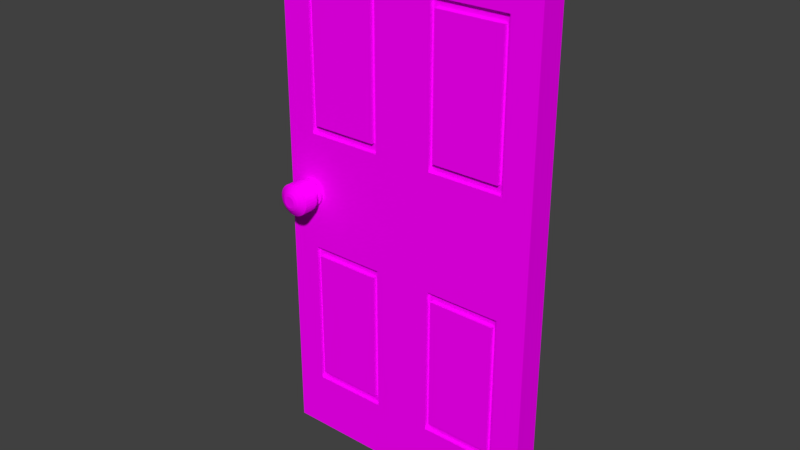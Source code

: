 # Source: door.blend  (saved by Blender 2.79.0; exported with 4.5.12 LTS)
import bpy
from mathutils import Matrix  # noqa: F401  (used for matrix-valued properties, if any)

bpy.ops.wm.read_factory_settings(use_empty=True)
scene = bpy.context.scene
scene.name = 'Scene'

# ---- collections
col_collection_1 = bpy.data.collections.new('Collection 1'); scene.collection.children.link(col_collection_1)

# ---- images (referenced by path relative to the original .blend; pixels are not part of the script)
import os
ASSET_DIR = os.environ.get("B2B_ASSET_DIR", "")  # directory of the original .blend (textures are referenced by path, not embedded)
HERE = os.path.dirname(os.path.abspath(__file__))  # packed textures are extracted next to this script under _unpacked/

def load_image(name, relpath, width, height, colorspace="sRGB"):
    """Load a texture the original file referenced (path relative to the .blend, or extracted next to this script)."""
    p = next((c for c in (os.path.join(HERE, relpath), os.path.join(ASSET_DIR, relpath)) if relpath and os.path.exists(c)), "")
    if p:
        img = bpy.data.images.load(p, check_existing=True)
        img.name = name
    else:  # same state as the original file: an image datablock whose file is absent (Cycles renders it pink)
        img = bpy.data.images.new(name, width, height)
        img.source = "FILE"
        img.filepath = "//" + (relpath or name)
    img.colorspace_settings.name = colorspace
    return img
img_door_jpg_001 = load_image('door.jpg.001', 'door.jpg', 1024, 1024, 'sRGB')

# ---- materials (node trees are filled in below, after node groups)
mat_material = bpy.data.materials.new('Material')
mat_material.alpha_threshold = 0.0
mat_material.roughness = 0.5

# ---- material node trees
mat_material.use_nodes = True; mat_material.node_tree.nodes.clear()
_N = mat_material.node_tree.nodes; _L = mat_material.node_tree.links
n0 = _N.new('ShaderNodeOutputMaterial'); n0.name = 'Material Output'; n0.location = (300, 300)
n1 = _N.new('ShaderNodeBsdfDiffuse'); n1.name = 'Diffuse BSDF'; n1.location = (10, 300)
n2 = _N.new('ShaderNodeTexImage'); n2.name = 'Image Texture'; n2.location = (-180, 300)
n2.width = 140
n2.image = img_door_jpg_001
_L.new(n1.outputs[0], n0.inputs[0])
_L.new(n2.outputs[0], n1.inputs[0])
n0.is_active_output = True

# ---- world
world_world = bpy.data.worlds.new('World'); scene.world = world_world
world_world.color = (0.05088, 0.05088, 0.05088)
world_world.use_sun_shadow = False
world_world.sun_shadow_jitter_overblur = 0.0
world_world.cycles.sampling_method = 'MANUAL'

# ---- meshes
me_cube_001 = bpy.data.meshes.new('Cube.001')
me_cube_001.from_pydata([(-1.004, 0.05519, 0.9999), (-1.004, -0.04481, 0.9999), (-0.6135, -0.04481, 0.7817), (-0.8953, -0.04481, 0.7817), (-0.8953, -0.04481, 0.2182), (-0.6135, -0.04481, 0.2182), (-0.6135, -0.03191, 0.7817), (-0.8953, -0.03191, 0.7817), (-0.8953, -0.03191, 0.2182), (-0.6135, -0.03191, 0.2182), (-0.6299, -0.03191, 0.7489), (-0.8789, -0.03191, 0.7489), (-0.8789, -0.03191, 0.2509), (-0.6299, -0.03191, 0.2509), (-0.6299, -0.04604, 0.7489), (-0.8789, -0.04604, 0.7489), (-0.8789, -0.04604, 0.2509), (-0.6299, -0.04604, 0.2509), (-0.004395, 0.05519, 0.9999), (-0.004395, -0.04481, 0.9999), (-0.5044, 0.05519, 0.9999), (-0.5044, -0.04481, 0.9999), (-0.3953, -0.04481, 0.7817), (-0.1135, -0.04481, 0.7817), (-0.1135, -0.04481, 0.2182), (-0.3953, -0.04481, 0.2182), (-0.3953, -0.03191, 0.7817), (-0.1135, -0.03191, 0.7817), (-0.1135, -0.03191, 0.2182), (-0.3953, -0.03191, 0.2182), (-0.3789, -0.03191, 0.7489), (-0.1299, -0.03191, 0.7489), (-0.1299, -0.03191, 0.2509), (-0.3789, -0.03191, 0.2509), (-0.3789, -0.04604, 0.7489), (-0.1299, -0.04604, 0.7489), (-0.1299, -0.04604, 0.2509), (-0.3789, -0.04604, 0.2509), (-1.004, 0.05519, -1.0), (-1.004, -0.04481, -1.0), (-1.004, 0.05519, -7.385e-05), (-1.004, -0.04481, -7.385e-05), (-0.6135, -0.04481, -0.7818), (-0.8953, -0.04481, -0.7818), (-0.8953, -0.04481, -0.2183), (-0.6135, -0.04481, -0.2183), (-0.6135, -0.03191, -0.7818), (-0.8953, -0.03191, -0.7818), (-0.8953, -0.03191, -0.2183), (-0.6135, -0.03191, -0.2183), (-0.6299, -0.03191, -0.7491), (-0.8789, -0.03191, -0.7491), (-0.8789, -0.03191, -0.2511), (-0.6299, -0.03191, -0.2511), (-0.6299, -0.04604, -0.7491), (-0.8789, -0.04604, -0.7491), (-0.8789, -0.04604, -0.2511), (-0.6299, -0.04604, -0.2511), (-0.004395, 0.05519, -1.0), (-0.004395, -0.04481, -1.0), (-0.004395, 0.05519, -7.385e-05), (-0.004395, -0.04481, -7.385e-05), (-0.5044, 0.05519, -1.0), (-0.5044, -0.04481, -1.0), (-0.5044, -0.04481, -7.385e-05), (-0.5044, 0.05519, -7.385e-05), (-0.3953, -0.04481, -0.7818), (-0.1135, -0.04481, -0.7818), (-0.1135, -0.04481, -0.2183), (-0.3953, -0.04481, -0.2183), (-0.3953, -0.03191, -0.7818), (-0.1135, -0.03191, -0.7818), (-0.1135, -0.03191, -0.2183), (-0.3953, -0.03191, -0.2183), (-0.3789, -0.03191, -0.7491), (-0.1299, -0.03191, -0.7491), (-0.1299, -0.03191, -0.2511), (-0.3789, -0.03191, -0.2511), (-0.3789, -0.04604, -0.7491), (-0.1299, -0.04604, -0.7491), (-0.1299, -0.04604, -0.2511), (-0.3789, -0.04604, -0.2511), (-0.8582, -0.04464, -0.003758), (-0.8582, -0.05418, -0.003758), (-0.8591, -0.04464, -0.01351), (-0.8591, -0.05418, -0.01351), (-0.862, -0.04464, -0.02289), (-0.862, -0.05418, -0.02289), (-0.8666, -0.04464, -0.03154), (-0.8666, -0.05418, -0.03154), (-0.8728, -0.04464, -0.03911), (-0.8728, -0.05418, -0.03911), (-0.8804, -0.04464, -0.04533), (-0.8804, -0.05418, -0.04533), (-0.889, -0.04464, -0.04995), (-0.889, -0.05418, -0.04995), (-0.8984, -0.04464, -0.0528), (-0.8984, -0.05418, -0.0528), (-0.9082, -0.04464, -0.05376), (-0.9082, -0.05418, -0.05376), (-0.9179, -0.04464, -0.0528), (-0.9179, -0.05418, -0.0528), (-0.9273, -0.04464, -0.04995), (-0.9273, -0.05418, -0.04995), (-0.936, -0.04464, -0.04533), (-0.936, -0.05418, -0.04533), (-0.9435, -0.04464, -0.03911), (-0.9435, -0.05418, -0.03911), (-0.9498, -0.04464, -0.03154), (-0.9498, -0.05418, -0.03154), (-0.9544, -0.04464, -0.02289), (-0.9544, -0.05418, -0.02289), (-0.9572, -0.04464, -0.01351), (-0.9572, -0.05418, -0.01351), (-0.9582, -0.04464, -0.003758), (-0.9582, -0.05418, -0.003758), (-0.9572, -0.04464, 0.005997), (-0.9572, -0.05418, 0.005997), (-0.9544, -0.04464, 0.01538), (-0.9544, -0.05418, 0.01538), (-0.9498, -0.04464, 0.02402), (-0.9498, -0.05418, 0.02402), (-0.9435, -0.04464, 0.0316), (-0.9435, -0.05418, 0.0316), (-0.936, -0.04464, 0.03782), (-0.936, -0.05418, 0.03782), (-0.9273, -0.04464, 0.04244), (-0.9273, -0.05418, 0.04244), (-0.9179, -0.04464, 0.04528), (-0.9179, -0.05418, 0.04528), (-0.9082, -0.04464, 0.04624), (-0.9082, -0.05418, 0.04624), (-0.8984, -0.04464, 0.04528), (-0.8984, -0.05418, 0.04528), (-0.889, -0.04464, 0.04244), (-0.889, -0.05418, 0.04244), (-0.8804, -0.04464, 0.03782), (-0.8804, -0.05418, 0.03782), (-0.8728, -0.04464, 0.0316), (-0.8728, -0.05418, 0.0316), (-0.8666, -0.04464, 0.02402), (-0.8666, -0.05418, 0.02402), (-0.862, -0.04464, 0.01538), (-0.862, -0.05418, 0.01538), (-0.8591, -0.04464, 0.005997), (-0.8591, -0.05418, 0.005997), (-0.88, -0.05418, -0.009361), (-0.8795, -0.05418, -0.003758), (-0.8816, -0.05418, -0.01475), (-0.8843, -0.05418, -0.01971), (-0.8879, -0.05418, -0.02406), (-0.8922, -0.05418, -0.02764), (-0.8972, -0.05418, -0.03029), (-0.9026, -0.05418, -0.03192), (-0.9082, -0.05418, -0.03248), (-0.9138, -0.05418, -0.03192), (-0.9192, -0.05418, -0.03029), (-0.9241, -0.05418, -0.02764), (-0.9285, -0.05418, -0.02406), (-0.9321, -0.05418, -0.01971), (-0.9347, -0.05418, -0.01475), (-0.9363, -0.05418, -0.009361), (-0.9369, -0.05418, -0.003758), (-0.9363, -0.05418, 0.001845), (-0.9347, -0.05418, 0.007232), (-0.9321, -0.05418, 0.0122), (-0.9285, -0.05418, 0.01655), (-0.9241, -0.05418, 0.02012), (-0.9192, -0.05418, 0.02277), (-0.9138, -0.05418, 0.02441), (-0.9082, -0.05418, 0.02496), (-0.9026, -0.05418, 0.02441), (-0.8972, -0.05418, 0.02277), (-0.8922, -0.05418, 0.02012), (-0.8879, -0.05418, 0.01655), (-0.8843, -0.05418, 0.0122), (-0.8816, -0.05418, 0.007232), (-0.88, -0.05418, 0.001844), (-0.88, -0.07039, -0.009361), (-0.8795, -0.07039, -0.003758), (-0.8816, -0.07039, -0.01475), (-0.8843, -0.07039, -0.01971), (-0.8879, -0.07039, -0.02406), (-0.8922, -0.07039, -0.02764), (-0.8972, -0.07039, -0.03029), (-0.9026, -0.07039, -0.03192), (-0.9082, -0.07039, -0.03248), (-0.9138, -0.07039, -0.03192), (-0.9192, -0.07039, -0.03029), (-0.9241, -0.07039, -0.02764), (-0.9285, -0.07039, -0.02406), (-0.9321, -0.07039, -0.01971), (-0.9347, -0.07039, -0.01475), (-0.9363, -0.07039, -0.009361), (-0.9369, -0.07039, -0.003758), (-0.9363, -0.07039, 0.001845), (-0.9347, -0.07039, 0.007232), (-0.9321, -0.07039, 0.0122), (-0.9285, -0.07039, 0.01655), (-0.9241, -0.07039, 0.02012), (-0.9192, -0.07039, 0.02277), (-0.9138, -0.07039, 0.02441), (-0.9082, -0.07039, 0.02496), (-0.9026, -0.07039, 0.02441), (-0.8972, -0.07039, 0.02277), (-0.8922, -0.07039, 0.02012), (-0.8879, -0.07039, 0.01655), (-0.8843, -0.07039, 0.0122), (-0.8816, -0.07039, 0.007232), (-0.88, -0.07039, 0.001844), (-0.8584, -0.07403, -0.01365), (-0.8575, -0.07403, -0.003758), (-0.8613, -0.07403, -0.02316), (-0.866, -0.07403, -0.03193), (-0.8723, -0.07403, -0.03962), (-0.88, -0.07403, -0.04592), (-0.8888, -0.07403, -0.05061), (-0.8983, -0.07403, -0.0535), (-0.9082, -0.07403, -0.05447), (-0.9181, -0.07403, -0.0535), (-0.9276, -0.07403, -0.05061), (-0.9364, -0.07403, -0.04592), (-0.944, -0.07403, -0.03962), (-0.9503, -0.07403, -0.03193), (-0.955, -0.07403, -0.02316), (-0.9579, -0.07403, -0.01365), (-0.9589, -0.07403, -0.003758), (-0.9579, -0.07403, 0.006136), (-0.955, -0.07403, 0.01565), (-0.9503, -0.07403, 0.02442), (-0.944, -0.07403, 0.0321), (-0.9364, -0.07403, 0.03841), (-0.9276, -0.07403, 0.04309), (-0.9181, -0.07403, 0.04598), (-0.9082, -0.07403, 0.04695), (-0.8983, -0.07403, 0.04598), (-0.8888, -0.07403, 0.04309), (-0.88, -0.07403, 0.03841), (-0.8723, -0.07403, 0.0321), (-0.866, -0.07403, 0.02442), (-0.8613, -0.07403, 0.01565), (-0.8584, -0.07403, 0.006136), (-0.8584, -0.07844, -0.01365), (-0.8575, -0.07844, -0.003758), (-0.8613, -0.07844, -0.02316), (-0.866, -0.07844, -0.03193), (-0.8723, -0.07844, -0.03962), (-0.88, -0.07844, -0.04592), (-0.8888, -0.07844, -0.05061), (-0.8983, -0.07844, -0.0535), (-0.9082, -0.07844, -0.05447), (-0.9181, -0.07844, -0.0535), (-0.9276, -0.07844, -0.05061), (-0.9364, -0.07844, -0.04592), (-0.944, -0.07844, -0.03962), (-0.9503, -0.07844, -0.03193), (-0.955, -0.07844, -0.02316), (-0.9579, -0.07844, -0.01365), (-0.9589, -0.07844, -0.003758), (-0.9579, -0.07844, 0.006136), (-0.955, -0.07844, 0.01565), (-0.9503, -0.07844, 0.02442), (-0.944, -0.07844, 0.0321), (-0.9364, -0.07844, 0.03841), (-0.9276, -0.07844, 0.04309), (-0.9181, -0.07844, 0.04598), (-0.9082, -0.07844, 0.04695), (-0.8983, -0.07844, 0.04598), (-0.8888, -0.07844, 0.04309), (-0.88, -0.07844, 0.03841), (-0.8723, -0.07844, 0.0321), (-0.866, -0.07844, 0.02442), (-0.8613, -0.07844, 0.01565), (-0.8584, -0.07844, 0.006136), (-0.8518, -0.08264, -0.01497), (-0.8507, -0.08264, -0.003758), (-0.8551, -0.08264, -0.02576), (-0.8604, -0.08264, -0.0357), (-0.8675, -0.08264, -0.04441), (-0.8762, -0.08264, -0.05156), (-0.8862, -0.08264, -0.05687), (-0.897, -0.08264, -0.06015), (-0.9082, -0.08264, -0.06125), (-0.9194, -0.08264, -0.06015), (-0.9302, -0.08264, -0.05687), (-0.9401, -0.08264, -0.05156), (-0.9488, -0.08264, -0.04441), (-0.956, -0.08264, -0.0357), (-0.9613, -0.08264, -0.02576), (-0.9646, -0.08264, -0.01497), (-0.9657, -0.08264, -0.003758), (-0.9646, -0.08264, 0.007459), (-0.9613, -0.08264, 0.01824), (-0.956, -0.08264, 0.02818), (-0.9488, -0.08264, 0.0369), (-0.9401, -0.08264, 0.04405), (-0.9302, -0.08264, 0.04936), (-0.9194, -0.08264, 0.05263), (-0.9082, -0.08264, 0.05374), (-0.897, -0.08264, 0.05263), (-0.8862, -0.08264, 0.04936), (-0.8762, -0.08264, 0.04405), (-0.8675, -0.08264, 0.0369), (-0.8604, -0.08264, 0.02818), (-0.8551, -0.08264, 0.01824), (-0.8518, -0.08264, 0.007458), (-0.8504, -0.08859, -0.01525), (-0.8493, -0.08859, -0.003758), (-0.8538, -0.08859, -0.0263), (-0.8592, -0.08859, -0.03648), (-0.8665, -0.08859, -0.0454), (-0.8755, -0.08859, -0.05273), (-0.8856, -0.08859, -0.05817), (-0.8967, -0.08859, -0.06152), (-0.9082, -0.08859, -0.06265), (-0.9197, -0.08859, -0.06152), (-0.9307, -0.08859, -0.05817), (-0.9409, -0.08859, -0.05273), (-0.9498, -0.08859, -0.0454), (-0.9571, -0.08859, -0.03648), (-0.9626, -0.08859, -0.0263), (-0.9659, -0.08859, -0.01525), (-0.9671, -0.08859, -0.003758), (-0.9659, -0.08859, 0.007731), (-0.9626, -0.08859, 0.01878), (-0.9571, -0.08859, 0.02896), (-0.9498, -0.08859, 0.03789), (-0.9409, -0.08859, 0.04521), (-0.9307, -0.08859, 0.05065), (-0.9197, -0.08859, 0.054), (-0.9082, -0.08859, 0.05513), (-0.8967, -0.08859, 0.054), (-0.8856, -0.08859, 0.05065), (-0.8755, -0.08859, 0.04521), (-0.8665, -0.08859, 0.03789), (-0.8592, -0.08859, 0.02896), (-0.8538, -0.08859, 0.01878), (-0.8504, -0.08859, 0.007731), (-0.8504, -0.1379, -0.01525), (-0.8493, -0.1379, -0.003758), (-0.8538, -0.1379, -0.0263), (-0.8592, -0.1379, -0.03648), (-0.8665, -0.1379, -0.0454), (-0.8755, -0.1379, -0.05273), (-0.8856, -0.1379, -0.05817), (-0.8967, -0.1379, -0.06152), (-0.9082, -0.1379, -0.06265), (-0.9197, -0.1379, -0.06152), (-0.9307, -0.1379, -0.05817), (-0.9409, -0.1379, -0.05273), (-0.9498, -0.1379, -0.0454), (-0.9571, -0.1379, -0.03648), (-0.9626, -0.1379, -0.0263), (-0.9659, -0.1379, -0.01525), (-0.9671, -0.1379, -0.003758), (-0.9659, -0.1379, 0.007731), (-0.9626, -0.1379, 0.01878), (-0.9571, -0.1379, 0.02896), (-0.9498, -0.1379, 0.03789), (-0.9409, -0.1379, 0.04521), (-0.9307, -0.1379, 0.05065), (-0.9197, -0.1379, 0.054), (-0.9082, -0.1379, 0.05513), (-0.8967, -0.1379, 0.054), (-0.8856, -0.1379, 0.05065), (-0.8755, -0.1379, 0.04521), (-0.8665, -0.1379, 0.03789), (-0.8592, -0.1379, 0.02896), (-0.8538, -0.1379, 0.01878), (-0.8504, -0.1379, 0.007731), (-0.8639, -0.1484, -0.01256), (-0.8631, -0.1484, -0.003758), (-0.8665, -0.1484, -0.02102), (-0.8707, -0.1484, -0.02883), (-0.8763, -0.1484, -0.03566), (-0.8831, -0.1484, -0.04127), (-0.8909, -0.1484, -0.04544), (-0.8994, -0.1484, -0.04801), (-0.9082, -0.1484, -0.04888), (-0.917, -0.1484, -0.04801), (-0.9254, -0.1484, -0.04544), (-0.9332, -0.1484, -0.04127), (-0.9401, -0.1484, -0.03566), (-0.9457, -0.1484, -0.02883), (-0.9499, -0.1484, -0.02102), (-0.9524, -0.1484, -0.01256), (-0.9533, -0.1484, -0.003758), (-0.9524, -0.1484, 0.005045), (-0.9499, -0.1484, 0.01351), (-0.9457, -0.1484, 0.02131), (-0.9401, -0.1484, 0.02815), (-0.9332, -0.1484, 0.03376), (-0.9254, -0.1484, 0.03793), (-0.917, -0.1484, 0.0405), (-0.9082, -0.1484, 0.04136), (-0.8994, -0.1484, 0.0405), (-0.8909, -0.1484, 0.03793), (-0.8831, -0.1484, 0.03376), (-0.8763, -0.1484, 0.02815), (-0.8707, -0.1484, 0.02131), (-0.8665, -0.1484, 0.01351), (-0.8639, -0.1484, 0.005045), (-0.8772, -0.1573, -0.009912), (-0.8766, -0.1573, -0.003758), (-0.879, -0.1573, -0.01583), (-0.882, -0.1573, -0.02128), (-0.8859, -0.1573, -0.02606), (-0.8907, -0.1573, -0.02999), (-0.8961, -0.1573, -0.0329), (-0.902, -0.1573, -0.0347), (-0.9082, -0.1573, -0.0353), (-0.9143, -0.1573, -0.0347), (-0.9203, -0.1573, -0.0329), (-0.9257, -0.1573, -0.02999), (-0.9305, -0.1573, -0.02606), (-0.9344, -0.1573, -0.02128), (-0.9373, -0.1573, -0.01583), (-0.9391, -0.1573, -0.009912), (-0.9397, -0.1573, -0.003758), (-0.9391, -0.1573, 0.002396), (-0.9373, -0.1573, 0.008314), (-0.9344, -0.1573, 0.01377), (-0.9305, -0.1573, 0.01855), (-0.9257, -0.1573, 0.02247), (-0.9203, -0.1573, 0.02539), (-0.9143, -0.1573, 0.02718), (-0.9082, -0.1573, 0.02779), (-0.902, -0.1573, 0.02718), (-0.8961, -0.1573, 0.02539), (-0.8907, -0.1573, 0.02247), (-0.8859, -0.1573, 0.01855), (-0.882, -0.1573, 0.01377), (-0.879, -0.1573, 0.008314), (-0.8772, -0.1573, 0.002396), (-0.8873, -0.1609, -0.007912), (-0.8869, -0.1609, -0.003758), (-0.8885, -0.1609, -0.01191), (-0.8905, -0.1609, -0.01559), (-0.8931, -0.1609, -0.01881), (-0.8964, -0.1609, -0.02146), (-0.9, -0.1609, -0.02343), (-0.904, -0.1609, -0.02464), (-0.9082, -0.1609, -0.02505), (-0.9123, -0.1609, -0.02464), (-0.9163, -0.1609, -0.02343), (-0.92, -0.1609, -0.02146), (-0.9232, -0.1609, -0.01881), (-0.9259, -0.1609, -0.01559), (-0.9279, -0.1609, -0.01191), (-0.9291, -0.1609, -0.007912), (-0.9295, -0.1609, -0.003758), (-0.9291, -0.1609, 0.0003958), (-0.9279, -0.1609, 0.00439), (-0.9259, -0.1609, 0.008071), (-0.9232, -0.1609, 0.0113), (-0.92, -0.1609, 0.01395), (-0.9163, -0.1609, 0.01591), (-0.9123, -0.1609, 0.01712), (-0.9082, -0.1609, 0.01753), (-0.904, -0.1609, 0.01712), (-0.9, -0.1609, 0.01591), (-0.8964, -0.1609, 0.01395), (-0.8931, -0.1609, 0.0113), (-0.8905, -0.1609, 0.008071), (-0.8885, -0.1609, 0.00439), (-0.8873, -0.1609, 0.0003958)], [], [(21, 1, 3, 2), (41, 1, 0, 40), (21, 20, 0, 1), (40, 0, 20, 65), (5, 2, 6, 9), (64, 21, 2, 5), (41, 64, 5, 4), (1, 41, 4, 3), (8, 9, 13, 12), (3, 4, 8, 7), (4, 5, 9, 8), (2, 3, 7, 6), (13, 10, 14, 17), (6, 7, 11, 10), (9, 6, 10, 13), (7, 8, 12, 11), (15, 16, 17, 14), (11, 12, 16, 15), (12, 13, 17, 16), (10, 11, 15, 14), (21, 22, 23, 19), (61, 60, 18, 19), (21, 19, 18, 20), (60, 65, 20, 18), (25, 29, 26, 22), (64, 25, 22, 21), (61, 24, 25, 64), (19, 23, 24, 61), (28, 32, 33, 29), (23, 27, 28, 24), (24, 28, 29, 25), (22, 26, 27, 23), (33, 37, 34, 30), (26, 30, 31, 27), (29, 33, 30, 26), (27, 31, 32, 28), (35, 34, 37, 36), (31, 35, 36, 32), (32, 36, 37, 33), (30, 34, 35, 31), (63, 42, 43, 39), (41, 40, 38, 39), (63, 39, 38, 62), (40, 65, 62, 38), (45, 49, 46, 42), (64, 45, 42, 63), (41, 44, 45, 64), (39, 43, 44, 41), (48, 52, 53, 49), (43, 47, 48, 44), (44, 48, 49, 45), (42, 46, 47, 43), (53, 57, 54, 50), (46, 50, 51, 47), (49, 53, 50, 46), (47, 51, 52, 48), (55, 54, 57, 56), (51, 55, 56, 52), (52, 56, 57, 53), (50, 54, 55, 51), (63, 59, 67, 66), (61, 59, 58, 60), (63, 62, 58, 59), (60, 58, 62, 65), (69, 66, 70, 73), (64, 63, 66, 69), (61, 64, 69, 68), (59, 61, 68, 67), (72, 73, 77, 76), (67, 68, 72, 71), (68, 69, 73, 72), (66, 67, 71, 70), (77, 74, 78, 81), (70, 71, 75, 74), (73, 70, 74, 77), (71, 72, 76, 75), (79, 80, 81, 78), (75, 76, 80, 79), (76, 77, 81, 80), (74, 75, 79, 78), (82, 83, 85, 84), (84, 85, 87, 86), (86, 87, 89, 88), (88, 89, 91, 90), (90, 91, 93, 92), (92, 93, 95, 94), (94, 95, 97, 96), (96, 97, 99, 98), (98, 99, 101, 100), (100, 101, 103, 102), (102, 103, 105, 104), (104, 105, 107, 106), (106, 107, 109, 108), (108, 109, 111, 110), (110, 111, 113, 112), (112, 113, 115, 114), (114, 115, 117, 116), (116, 117, 119, 118), (118, 119, 121, 120), (120, 121, 123, 122), (122, 123, 125, 124), (124, 125, 127, 126), (126, 127, 129, 128), (128, 129, 131, 130), (130, 131, 133, 132), (132, 133, 135, 134), (134, 135, 137, 136), (136, 137, 139, 138), (138, 139, 141, 140), (140, 141, 143, 142), (103, 101, 155, 156), (142, 143, 145, 144), (144, 145, 83, 82), (82, 84, 86, 88, 90, 92, 94, 96, 98, 100, 102, 104, 106, 108, 110, 112, 114, 116, 118, 120, 122, 124, 126, 128, 130, 132, 134, 136, 138, 140, 142, 144), (173, 172, 204, 205), (121, 119, 164, 165), (139, 137, 173, 174), (95, 93, 151, 152), (113, 111, 160, 161), (131, 129, 169, 170), (87, 85, 146, 148), (105, 103, 156, 157), (123, 121, 165, 166), (141, 139, 174, 175), (97, 95, 152, 153), (115, 113, 161, 162), (133, 131, 170, 171), (89, 87, 148, 149), (107, 105, 157, 158), (125, 123, 166, 167), (143, 141, 175, 176), (99, 97, 153, 154), (117, 115, 162, 163), (135, 133, 171, 172), (91, 89, 149, 150), (109, 107, 158, 159), (127, 125, 167, 168), (145, 143, 176, 177), (101, 99, 154, 155), (119, 117, 163, 164), (137, 135, 172, 173), (93, 91, 150, 151), (111, 109, 159, 160), (129, 127, 168, 169), (85, 83, 147, 146), (83, 145, 177, 147), (208, 207, 239, 240), (160, 159, 191, 192), (146, 147, 179, 178), (174, 173, 205, 206), (161, 160, 192, 193), (148, 146, 178, 180), (175, 174, 206, 207), (162, 161, 193, 194), (149, 148, 180, 181), (176, 175, 207, 208), (163, 162, 194, 195), (150, 149, 181, 182), (177, 176, 208, 209), (164, 163, 195, 196), (151, 150, 182, 183), (147, 177, 209, 179), (165, 164, 196, 197), (152, 151, 183, 184), (166, 165, 197, 198), (153, 152, 184, 185), (167, 166, 198, 199), (154, 153, 185, 186), (168, 167, 199, 200), (155, 154, 186, 187), (169, 168, 200, 201), (156, 155, 187, 188), (170, 169, 201, 202), (157, 156, 188, 189), (171, 170, 202, 203), (158, 157, 189, 190), (172, 171, 203, 204), (159, 158, 190, 191), (233, 232, 264, 265), (195, 194, 226, 227), (182, 181, 213, 214), (209, 208, 240, 241), (196, 195, 227, 228), (183, 182, 214, 215), (179, 209, 241, 211), (197, 196, 228, 229), (184, 183, 215, 216), (198, 197, 229, 230), (185, 184, 216, 217), (199, 198, 230, 231), (186, 185, 217, 218), (200, 199, 231, 232), (187, 186, 218, 219), (201, 200, 232, 233), (188, 187, 219, 220), (202, 201, 233, 234), (189, 188, 220, 221), (203, 202, 234, 235), (190, 189, 221, 222), (204, 203, 235, 236), (191, 190, 222, 223), (205, 204, 236, 237), (192, 191, 223, 224), (178, 179, 211, 210), (206, 205, 237, 238), (193, 192, 224, 225), (180, 178, 210, 212), (207, 206, 238, 239), (194, 193, 225, 226), (181, 180, 212, 213), (268, 267, 299, 300), (220, 219, 251, 252), (234, 233, 265, 266), (221, 220, 252, 253), (235, 234, 266, 267), (222, 221, 253, 254), (236, 235, 267, 268), (223, 222, 254, 255), (237, 236, 268, 269), (224, 223, 255, 256), (210, 211, 243, 242), (238, 237, 269, 270), (225, 224, 256, 257), (212, 210, 242, 244), (239, 238, 270, 271), (226, 225, 257, 258), (213, 212, 244, 245), (240, 239, 271, 272), (227, 226, 258, 259), (214, 213, 245, 246), (241, 240, 272, 273), (228, 227, 259, 260), (215, 214, 246, 247), (211, 241, 273, 243), (229, 228, 260, 261), (216, 215, 247, 248), (230, 229, 261, 262), (217, 216, 248, 249), (231, 230, 262, 263), (218, 217, 249, 250), (232, 231, 263, 264), (219, 218, 250, 251), (303, 302, 334, 335), (255, 254, 286, 287), (269, 268, 300, 301), (256, 255, 287, 288), (242, 243, 275, 274), (270, 269, 301, 302), (257, 256, 288, 289), (244, 242, 274, 276), (271, 270, 302, 303), (258, 257, 289, 290), (245, 244, 276, 277), (272, 271, 303, 304), (259, 258, 290, 291), (246, 245, 277, 278), (273, 272, 304, 305), (260, 259, 291, 292), (247, 246, 278, 279), (243, 273, 305, 275), (261, 260, 292, 293), (248, 247, 279, 280), (262, 261, 293, 294), (249, 248, 280, 281), (263, 262, 294, 295), (250, 249, 281, 282), (264, 263, 295, 296), (251, 250, 282, 283), (265, 264, 296, 297), (252, 251, 283, 284), (266, 265, 297, 298), (253, 252, 284, 285), (267, 266, 298, 299), (254, 253, 285, 286), (307, 337, 369, 339), (290, 289, 321, 322), (277, 276, 308, 309), (304, 303, 335, 336), (291, 290, 322, 323), (278, 277, 309, 310), (305, 304, 336, 337), (292, 291, 323, 324), (279, 278, 310, 311), (275, 305, 337, 307), (293, 292, 324, 325), (280, 279, 311, 312), (294, 293, 325, 326), (281, 280, 312, 313), (295, 294, 326, 327), (282, 281, 313, 314), (296, 295, 327, 328), (283, 282, 314, 315), (297, 296, 328, 329), (284, 283, 315, 316), (298, 297, 329, 330), (285, 284, 316, 317), (299, 298, 330, 331), (286, 285, 317, 318), (300, 299, 331, 332), (287, 286, 318, 319), (301, 300, 332, 333), (288, 287, 319, 320), (274, 275, 307, 306), (302, 301, 333, 334), (289, 288, 320, 321), (276, 274, 306, 308), (360, 359, 391, 392), (325, 324, 356, 357), (312, 311, 343, 344), (326, 325, 357, 358), (313, 312, 344, 345), (327, 326, 358, 359), (314, 313, 345, 346), (328, 327, 359, 360), (315, 314, 346, 347), (329, 328, 360, 361), (316, 315, 347, 348), (330, 329, 361, 362), (317, 316, 348, 349), (331, 330, 362, 363), (318, 317, 349, 350), (332, 331, 363, 364), (319, 318, 350, 351), (333, 332, 364, 365), (320, 319, 351, 352), (306, 307, 339, 338), (334, 333, 365, 366), (321, 320, 352, 353), (308, 306, 338, 340), (335, 334, 366, 367), (322, 321, 353, 354), (309, 308, 340, 341), (336, 335, 367, 368), (323, 322, 354, 355), (310, 309, 341, 342), (337, 336, 368, 369), (324, 323, 355, 356), (311, 310, 342, 343), (395, 394, 426, 427), (347, 346, 378, 379), (361, 360, 392, 393), (348, 347, 379, 380), (362, 361, 393, 394), (349, 348, 380, 381), (363, 362, 394, 395), (350, 349, 381, 382), (364, 363, 395, 396), (351, 350, 382, 383), (365, 364, 396, 397), (352, 351, 383, 384), (338, 339, 371, 370), (366, 365, 397, 398), (353, 352, 384, 385), (340, 338, 370, 372), (367, 366, 398, 399), (354, 353, 385, 386), (341, 340, 372, 373), (368, 367, 399, 400), (355, 354, 386, 387), (342, 341, 373, 374), (369, 368, 400, 401), (356, 355, 387, 388), (343, 342, 374, 375), (339, 369, 401, 371), (357, 356, 388, 389), (344, 343, 375, 376), (358, 357, 389, 390), (345, 344, 376, 377), (359, 358, 390, 391), (346, 345, 377, 378), (402, 403, 435, 434), (382, 381, 413, 414), (396, 395, 427, 428), (383, 382, 414, 415), (397, 396, 428, 429), (384, 383, 415, 416), (370, 371, 403, 402), (398, 397, 429, 430), (385, 384, 416, 417), (372, 370, 402, 404), (399, 398, 430, 431), (386, 385, 417, 418), (373, 372, 404, 405), (400, 399, 431, 432), (387, 386, 418, 419), (374, 373, 405, 406), (401, 400, 432, 433), (388, 387, 419, 420), (375, 374, 406, 407), (371, 401, 433, 403), (389, 388, 420, 421), (376, 375, 407, 408), (390, 389, 421, 422), (377, 376, 408, 409), (391, 390, 422, 423), (378, 377, 409, 410), (392, 391, 423, 424), (379, 378, 410, 411), (393, 392, 424, 425), (380, 379, 411, 412), (394, 393, 425, 426), (381, 380, 412, 413), (434, 435, 465, 464, 463, 462, 461, 460, 459, 458, 457, 456, 455, 454, 453, 452, 451, 450, 449, 448, 447, 446, 445, 444, 443, 442, 441, 440, 439, 438, 437, 436), (430, 429, 461, 462), (417, 416, 448, 449), (404, 402, 434, 436), (431, 430, 462, 463), (418, 417, 449, 450), (405, 404, 436, 437), (432, 431, 463, 464), (419, 418, 450, 451), (406, 405, 437, 438), (433, 432, 464, 465), (420, 419, 451, 452), (407, 406, 438, 439), (403, 433, 465, 435), (421, 420, 452, 453), (408, 407, 439, 440), (422, 421, 453, 454), (409, 408, 440, 441), (423, 422, 454, 455), (410, 409, 441, 442), (424, 423, 455, 456), (411, 410, 442, 443), (425, 424, 456, 457), (412, 411, 443, 444), (426, 425, 457, 458), (413, 412, 444, 445), (427, 426, 458, 459), (414, 413, 445, 446), (428, 427, 459, 460), (415, 414, 446, 447), (429, 428, 460, 461), (416, 415, 447, 448)])
_uv = me_cube_001.uv_layers.new(name='UVMap')
_uv.uv.foreach_set('vector', [0.4046, 0.2649, 0.2736, 0.2649, 0.3022, 0.2368, 0.376, 0.2368, 0.4046, 0.7814, 0.2736, 0.7814, 0.2736, 0.5232, 0.4046, 0.5232, 0.5356, 0.394, 0.2736, 0.394, 0.2736, 0.2649, 0.5356, 0.2649, 0.2736, 0.1358, 0.2736, 0.2649, 0.1426, 0.2649, 0.1426, 0.1358, 0.6432, 0.5232, 0.6432, 0.5959, 0.6094, 0.5959, 0.6094, 0.5232, 0.4046, 0.1358, 0.4046, 0.2649, 0.376, 0.2368, 0.376, 0.164, 0.2736, 0.1358, 0.4046, 0.1358, 0.376, 0.164, 0.3022, 0.164, 0.2736, 0.2649, 0.2736, 0.1358, 0.3022, 0.164, 0.3022, 0.2368, 0.4508, 0.9038, 0.4508, 0.9765, 0.4465, 0.9723, 0.4465, 0.908, 0.5689, 0.2172, 0.5689, 0.1445, 0.6027, 0.1445, 0.6027, 0.2172, 0.5508, 0.8037, 0.5508, 0.731, 0.5846, 0.731, 0.5846, 0.8037, 0.6228, 0.6192, 0.6228, 0.692, 0.589, 0.692, 0.589, 0.6192, 0.677, 0.5147, 0.677, 0.4504, 0.7141, 0.4504, 0.7141, 0.5147, 0.377, 0.9765, 0.377, 0.9038, 0.3813, 0.908, 0.3813, 0.9723, 0.4508, 0.9765, 0.377, 0.9765, 0.3813, 0.9723, 0.4465, 0.9723, 0.377, 0.9038, 0.4508, 0.9038, 0.4465, 0.908, 0.3813, 0.908, 0.3022, 0.164, 0.376, 0.164, 0.376, 0.2368, 0.3022, 0.2368, 0.677, 0.6602, 0.677, 0.5959, 0.7141, 0.5959, 0.7141, 0.6602, 0.6799, 0.2172, 0.6799, 0.2815, 0.6429, 0.2815, 0.6429, 0.2172, 0.6439, 0.8839, 0.6439, 0.8196, 0.681, 0.8196, 0.681, 0.8839, 0.4046, 0.2649, 0.4332, 0.2368, 0.507, 0.2368, 0.5356, 0.2649, 0.01156, 0.394, 0.2736, 0.394, 0.2736, 0.5232, 0.01156, 0.5232, 0.5356, 0.394, 0.5356, 0.5232, 0.2736, 0.5232, 0.2736, 0.394, 0.01156, 0.1358, 0.1426, 0.1358, 0.1426, 0.2649, 0.01156, 0.2649, 0.6874, 0.1326, 0.7212, 0.1326, 0.7212, 0.2053, 0.6874, 0.2053, 0.4046, 0.1358, 0.4332, 0.164, 0.4332, 0.2368, 0.4046, 0.2649, 0.5356, 0.1358, 0.507, 0.164, 0.4332, 0.164, 0.4046, 0.1358, 0.5356, 0.2649, 0.507, 0.2368, 0.507, 0.164, 0.5356, 0.1358, 0.4705, 0.9038, 0.4748, 0.908, 0.4748, 0.9723, 0.4705, 0.9765, 0.6432, 0.5232, 0.677, 0.5232, 0.677, 0.5959, 0.6432, 0.5959, 0.6775, 0.7469, 0.7113, 0.7469, 0.7113, 0.8196, 0.6775, 0.8196, 0.6999, 0.3946, 0.6661, 0.3946, 0.6661, 0.3218, 0.6999, 0.3218, 0.6429, 0.2815, 0.6059, 0.2815, 0.6059, 0.2172, 0.6429, 0.2172, 0.5443, 0.9765, 0.54, 0.9723, 0.54, 0.908, 0.5443, 0.9038, 0.4705, 0.9765, 0.4748, 0.9723, 0.54, 0.9723, 0.5443, 0.9765, 0.5443, 0.9038, 0.54, 0.908, 0.4748, 0.908, 0.4705, 0.9038, 0.4332, 0.2368, 0.4332, 0.164, 0.507, 0.164, 0.507, 0.2368, 0.5689, 0.2172, 0.6059, 0.2172, 0.6059, 0.2815, 0.5689, 0.2815, 0.6799, 0.2172, 0.717, 0.2172, 0.717, 0.2815, 0.6799, 0.2815, 0.6069, 0.8196, 0.6439, 0.8196, 0.6439, 0.8839, 0.6069, 0.8839, 0.4046, 0.006722, 0.376, 0.0349, 0.3022, 0.0349, 0.2736, 0.006722, 0.4046, 0.7814, 0.4046, 0.5232, 0.5356, 0.5232, 0.5356, 0.7814, 0.01156, 0.6523, 0.01156, 0.5232, 0.2736, 0.5232, 0.2736, 0.6523, 0.2736, 0.1358, 0.1426, 0.1358, 0.1426, 0.006722, 0.2736, 0.006722, 0.6432, 0.4504, 0.677, 0.4504, 0.677, 0.5232, 0.6432, 0.5232, 0.4046, 0.1358, 0.376, 0.1077, 0.376, 0.0349, 0.4046, 0.006722, 0.2736, 0.1358, 0.3022, 0.1077, 0.376, 0.1077, 0.4046, 0.1358, 0.2736, 0.006722, 0.3022, 0.0349, 0.3022, 0.1077, 0.2736, 0.1358, 0.3792, 0.8985, 0.3835, 0.8943, 0.4487, 0.8943, 0.453, 0.8985, 0.6365, 0.2172, 0.6027, 0.2172, 0.6027, 0.1445, 0.6365, 0.1445, 0.6703, 0.2172, 0.6365, 0.2172, 0.6365, 0.1445, 0.6703, 0.1445, 0.5973, 0.7389, 0.6311, 0.7389, 0.6311, 0.8117, 0.5973, 0.8117, 0.7369, 0.3861, 0.6999, 0.3861, 0.6999, 0.3218, 0.7369, 0.3218, 0.453, 0.8257, 0.4487, 0.83, 0.3835, 0.83, 0.3792, 0.8257, 0.453, 0.8985, 0.4487, 0.8943, 0.4487, 0.83, 0.453, 0.8257, 0.3792, 0.8257, 0.3835, 0.83, 0.3835, 0.8943, 0.3792, 0.8985, 0.376, 0.0349, 0.376, 0.1077, 0.3022, 0.1077, 0.3022, 0.0349, 0.7141, 0.7245, 0.677, 0.7245, 0.677, 0.6602, 0.7141, 0.6602, 0.7854, 0.7384, 0.7483, 0.7384, 0.7483, 0.6741, 0.7854, 0.6741, 0.7511, 0.6602, 0.7141, 0.6602, 0.7141, 0.5959, 0.7511, 0.5959, 0.4046, 0.006722, 0.5356, 0.006722, 0.507, 0.0349, 0.4332, 0.0349, 0.01156, 0.394, 0.01156, 0.2649, 0.2736, 0.2649, 0.2736, 0.394, 0.01156, 0.6523, 0.2736, 0.6523, 0.2736, 0.7814, 0.01156, 0.7814, 0.01156, 0.1358, 0.01156, 0.006722, 0.1426, 0.006722, 0.1426, 0.1358, 0.6094, 0.5232, 0.6094, 0.4504, 0.6432, 0.4504, 0.6432, 0.5232, 0.4046, 0.1358, 0.4046, 0.006722, 0.4332, 0.0349, 0.4332, 0.1077, 0.5356, 0.1358, 0.4046, 0.1358, 0.4332, 0.1077, 0.507, 0.1077, 0.5356, 0.006722, 0.5356, 0.1358, 0.507, 0.1077, 0.507, 0.0349, 0.4746, 0.8966, 0.4746, 0.8239, 0.4789, 0.8281, 0.4789, 0.8924, 0.7734, 0.1275, 0.7734, 0.2002, 0.7396, 0.2002, 0.7396, 0.1275, 0.6308, 0.6832, 0.6308, 0.6105, 0.6646, 0.6105, 0.6646, 0.6832, 0.6375, 0.8196, 0.6375, 0.7469, 0.6713, 0.7469, 0.6713, 0.8196, 0.677, 0.5875, 0.677, 0.5232, 0.7141, 0.5232, 0.7141, 0.5875, 0.5485, 0.8239, 0.5485, 0.8966, 0.5442, 0.8924, 0.5442, 0.8281, 0.4746, 0.8239, 0.5485, 0.8239, 0.5442, 0.8281, 0.4789, 0.8281, 0.5485, 0.8966, 0.4746, 0.8966, 0.4789, 0.8924, 0.5442, 0.8924, 0.507, 0.0349, 0.507, 0.1077, 0.4332, 0.1077, 0.4332, 0.0349, 0.6999, 0.4504, 0.6999, 0.3861, 0.7369, 0.3861, 0.7369, 0.4504, 0.5699, 0.8839, 0.5699, 0.8196, 0.6069, 0.8196, 0.6069, 0.8839, 0.754, 0.2172, 0.754, 0.2815, 0.717, 0.2815, 0.717, 0.2172, 0.8764, 0.1552, 0.8764, 0.1241, 0.878, 0.1241, 0.878, 0.1552, 0.878, 0.1552, 0.878, 0.1241, 0.8795, 0.1241, 0.8795, 0.1552, 0.8707, 0.1185, 0.8707, 0.08741, 0.8722, 0.08741, 0.8722, 0.1185, 0.8722, 0.1185, 0.8722, 0.08741, 0.8743, 0.0874, 0.8743, 0.1185, 0.8743, 0.1185, 0.8743, 0.0874, 0.8768, 0.0874, 0.8768, 0.1185, 0.8768, 0.1185, 0.8768, 0.0874, 0.8796, 0.0874, 0.8796, 0.1185, 0.8796, 0.1185, 0.8796, 0.0874, 0.8827, 0.0874, 0.8827, 0.1185, 0.8827, 0.1185, 0.8827, 0.0874, 0.886, 0.08739, 0.886, 0.1185, 0.886, 0.1185, 0.886, 0.08739, 0.8892, 0.0874, 0.8892, 0.1185, 0.8892, 0.1185, 0.8892, 0.0874, 0.8923, 0.0874, 0.8923, 0.1185, 0.8923, 0.1185, 0.8923, 0.0874, 0.8952, 0.0874, 0.8952, 0.1185, 0.8952, 0.1185, 0.8952, 0.0874, 0.8977, 0.0874, 0.8977, 0.1185, 0.8977, 0.1185, 0.8977, 0.0874, 0.8997, 0.08741, 0.8997, 0.1185, 0.8997, 0.1185, 0.8997, 0.08741, 0.9012, 0.08741, 0.9012, 0.1185, 0.8859, 0.1241, 0.8859, 0.1552, 0.8843, 0.1552, 0.8843, 0.1241, 0.8843, 0.1241, 0.8843, 0.1552, 0.8827, 0.1552, 0.8827, 0.1241, 0.8827, 0.1241, 0.8827, 0.1552, 0.8811, 0.1552, 0.8811, 0.1241, 0.8811, 0.1241, 0.8811, 0.1552, 0.8795, 0.1552, 0.8795, 0.1241, 0.8707, 0.08739, 0.8707, 0.05629, 0.8722, 0.05629, 0.8722, 0.08739, 0.8722, 0.08739, 0.8722, 0.05629, 0.8743, 0.05628, 0.8743, 0.08739, 0.8743, 0.08739, 0.8743, 0.05628, 0.8768, 0.05628, 0.8768, 0.08738, 0.8768, 0.08738, 0.8768, 0.05628, 0.8796, 0.05628, 0.8796, 0.08738, 0.8796, 0.08738, 0.8796, 0.05628, 0.8827, 0.05628, 0.8827, 0.08738, 0.8827, 0.08738, 0.8827, 0.05628, 0.886, 0.05628, 0.886, 0.08738, 0.886, 0.08738, 0.886, 0.05628, 0.8892, 0.05628, 0.8892, 0.08738, 0.8892, 0.08738, 0.8892, 0.05628, 0.8923, 0.05628, 0.8923, 0.08738, 0.8923, 0.08738, 0.8923, 0.05628, 0.8952, 0.05628, 0.8952, 0.08738, 0.8952, 0.08738, 0.8952, 0.05628, 0.8977, 0.05628, 0.8977, 0.08739, 0.8977, 0.08739, 0.8977, 0.05628, 0.8997, 0.05629, 0.8997, 0.08739, 0.8997, 0.08739, 0.8997, 0.05629, 0.9012, 0.05629, 0.9012, 0.08739, 0.9016, 0.07842, 0.9012, 0.07534, 0.9048, 0.07416, 0.9049, 0.07592, 0.8732, 0.1552, 0.8732, 0.1241, 0.8748, 0.1241, 0.8748, 0.1552, 0.8748, 0.1552, 0.8748, 0.1241, 0.8764, 0.1241, 0.8764, 0.1552, 0.8815, 0.1031, 0.8799, 0.1027, 0.8784, 0.1017, 0.877, 0.1002, 0.8759, 0.09809, 0.875, 0.09557, 0.8744, 0.09272, 0.874, 0.08964, 0.874, 0.08645, 0.8744, 0.08329, 0.875, 0.08025, 0.8759, 0.07748, 0.877, 0.07506, 0.8784, 0.0731, 0.8799, 0.07166, 0.8815, 0.07081, 0.8831, 0.07057, 0.8847, 0.07096, 0.8862, 0.07197, 0.8876, 0.07354, 0.8887, 0.07563, 0.8896, 0.07814, 0.8902, 0.081, 0.8906, 0.08407, 0.8906, 0.08726, 0.8902, 0.09043, 0.8896, 0.09346, 0.8887, 0.09623, 0.8876, 0.09865, 0.8862, 0.1006, 0.8847, 0.1021, 0.8831, 0.1029, 0.8693, 0.5382, 0.871, 0.5382, 0.871, 0.5485, 0.8693, 0.5485, 0.9134, 0.08632, 0.9119, 0.08775, 0.9109, 0.08128, 0.9118, 0.08046, 0.9159, 0.06133, 0.9168, 0.06384, 0.9137, 0.06755, 0.9132, 0.06611, 0.9022, 0.06596, 0.9031, 0.06318, 0.9058, 0.06717, 0.9053, 0.06877, 0.9071, 0.08845, 0.9056, 0.08745, 0.9073, 0.08111, 0.9081, 0.08168, 0.9178, 0.07296, 0.9175, 0.07613, 0.9141, 0.07461, 0.9143, 0.07279, 0.9071, 0.05736, 0.9087, 0.05651, 0.909, 0.06334, 0.9081, 0.06383, 0.9022, 0.08127, 0.9016, 0.07842, 0.9049, 0.07592, 0.9053, 0.07756, 0.9148, 0.08435, 0.9134, 0.08632, 0.9118, 0.08046, 0.9125, 0.07933, 0.9148, 0.05924, 0.9159, 0.06133, 0.9132, 0.06611, 0.9125, 0.06491, 0.9016, 0.06899, 0.9022, 0.06596, 0.9053, 0.06877, 0.9049, 0.07051, 0.9087, 0.08884, 0.9071, 0.08845, 0.9081, 0.08168, 0.909, 0.08191, 0.9178, 0.06977, 0.9178, 0.07296, 0.9143, 0.07279, 0.9143, 0.07096, 0.9056, 0.0588, 0.9071, 0.05736, 0.9081, 0.06383, 0.9073, 0.06465, 0.9031, 0.08379, 0.9022, 0.08127, 0.9053, 0.07756, 0.9058, 0.07901, 0.9159, 0.08194, 0.9148, 0.08435, 0.9125, 0.07933, 0.9132, 0.07794, 0.9134, 0.05767, 0.9148, 0.05924, 0.9125, 0.06491, 0.9118, 0.06401, 0.9012, 0.07216, 0.9016, 0.06899, 0.9049, 0.07051, 0.9048, 0.07233, 0.9103, 0.0886, 0.9087, 0.08884, 0.909, 0.08191, 0.91, 0.08177, 0.9175, 0.0667, 0.9178, 0.06977, 0.9143, 0.07096, 0.9141, 0.06919, 0.9042, 0.06076, 0.9056, 0.0588, 0.9073, 0.06465, 0.9065, 0.06578, 0.9042, 0.08587, 0.9031, 0.08379, 0.9058, 0.07901, 0.9065, 0.0802, 0.9168, 0.07916, 0.9159, 0.08194, 0.9132, 0.07794, 0.9137, 0.07635, 0.9119, 0.05667, 0.9134, 0.05767, 0.9118, 0.06401, 0.9109, 0.06343, 0.9012, 0.07534, 0.9012, 0.07216, 0.9048, 0.07233, 0.9048, 0.07416, 0.9119, 0.08775, 0.9103, 0.0886, 0.91, 0.08177, 0.9109, 0.08128, 0.9168, 0.06384, 0.9175, 0.0667, 0.9141, 0.06919, 0.9137, 0.06755, 0.9031, 0.06318, 0.9042, 0.06076, 0.9065, 0.06578, 0.9058, 0.06717, 0.9056, 0.08745, 0.9042, 0.08587, 0.9065, 0.0802, 0.9073, 0.08111, 0.9175, 0.07613, 0.9168, 0.07916, 0.9137, 0.07635, 0.9141, 0.07461, 0.9087, 0.05651, 0.9103, 0.05628, 0.91, 0.06321, 0.909, 0.06334, 0.9103, 0.05628, 0.9119, 0.05667, 0.9109, 0.06343, 0.91, 0.06321, 0.8142, 0.8843, 0.8151, 0.8843, 0.809, 0.8866, 0.8075, 0.8866, 0.8837, 0.5682, 0.8828, 0.5682, 0.8828, 0.5579, 0.8837, 0.5579, 0.8797, 0.5561, 0.8788, 0.5561, 0.8788, 0.5458, 0.8797, 0.5458, 0.8679, 0.5382, 0.8693, 0.5382, 0.8693, 0.5485, 0.8679, 0.5485, 0.8559, 0.5619, 0.855, 0.5619, 0.855, 0.5516, 0.8559, 0.5516, 0.8806, 0.5561, 0.8797, 0.5561, 0.8797, 0.5458, 0.8806, 0.5458, 0.8667, 0.5382, 0.8679, 0.5382, 0.8679, 0.5485, 0.8667, 0.5485, 0.8569, 0.5619, 0.8559, 0.5619, 0.8559, 0.5516, 0.8569, 0.5516, 0.867, 0.5682, 0.8661, 0.5682, 0.8661, 0.5579, 0.867, 0.5579, 0.8658, 0.5382, 0.8667, 0.5382, 0.8667, 0.5485, 0.8658, 0.5485, 0.8578, 0.5619, 0.8569, 0.5619, 0.8569, 0.5516, 0.8578, 0.5516, 0.8682, 0.5682, 0.867, 0.5682, 0.867, 0.5579, 0.8682, 0.5579, 0.8779, 0.5561, 0.877, 0.5561, 0.877, 0.5458, 0.8779, 0.5458, 0.8587, 0.5619, 0.8578, 0.5619, 0.8578, 0.5516, 0.8587, 0.5516, 0.8696, 0.5682, 0.8682, 0.5682, 0.8682, 0.5579, 0.8696, 0.5579, 0.8788, 0.5561, 0.8779, 0.5561, 0.8779, 0.5458, 0.8788, 0.5458, 0.8825, 0.5382, 0.8834, 0.5382, 0.8834, 0.5485, 0.8825, 0.5485, 0.8713, 0.5682, 0.8696, 0.5682, 0.8696, 0.5579, 0.8713, 0.5579, 0.8813, 0.5382, 0.8825, 0.5382, 0.8825, 0.5485, 0.8813, 0.5485, 0.8731, 0.5682, 0.8713, 0.5682, 0.8713, 0.5579, 0.8731, 0.5579, 0.8799, 0.5382, 0.8813, 0.5382, 0.8813, 0.5485, 0.8799, 0.5485, 0.8749, 0.5682, 0.8731, 0.5682, 0.8731, 0.5579, 0.8749, 0.5579, 0.8783, 0.5382, 0.8799, 0.5382, 0.8799, 0.5485, 0.8783, 0.5485, 0.8768, 0.5682, 0.8749, 0.5682, 0.8749, 0.5579, 0.8768, 0.5579, 0.8765, 0.5382, 0.8783, 0.5382, 0.8783, 0.5485, 0.8765, 0.5485, 0.8786, 0.5682, 0.8768, 0.5682, 0.8768, 0.5579, 0.8786, 0.5579, 0.8746, 0.5382, 0.8765, 0.5382, 0.8765, 0.5485, 0.8746, 0.5485, 0.8802, 0.5682, 0.8786, 0.5682, 0.8786, 0.5579, 0.8802, 0.5579, 0.8728, 0.5382, 0.8746, 0.5382, 0.8746, 0.5485, 0.8728, 0.5485, 0.8816, 0.5682, 0.8802, 0.5682, 0.8802, 0.5579, 0.8816, 0.5579, 0.871, 0.5382, 0.8728, 0.5382, 0.8728, 0.5485, 0.871, 0.5485, 0.8828, 0.5682, 0.8816, 0.5682, 0.8816, 0.5579, 0.8828, 0.5579, 0.8262, 0.8866, 0.8294, 0.8866, 0.8294, 0.8894, 0.8262, 0.8894, 0.909, 0.9262, 0.9081, 0.9262, 0.9081, 0.9239, 0.9097, 0.9239, 0.8522, 0.9315, 0.8511, 0.9315, 0.845, 0.9292, 0.8471, 0.9292, 0.928, 0.9268, 0.9272, 0.9268, 0.9258, 0.9244, 0.9273, 0.9244, 0.9099, 0.9262, 0.909, 0.9262, 0.9097, 0.9239, 0.9113, 0.9239, 0.8537, 0.9315, 0.8522, 0.9315, 0.8471, 0.9292, 0.8496, 0.9292, 0.929, 0.9268, 0.928, 0.9268, 0.9273, 0.9244, 0.929, 0.9244, 0.8309, 0.8843, 0.8317, 0.8843, 0.8385, 0.8866, 0.8369, 0.8866, 0.8553, 0.9315, 0.8537, 0.9315, 0.8496, 0.9292, 0.8525, 0.9292, 0.8297, 0.8843, 0.8309, 0.8843, 0.8369, 0.8866, 0.8348, 0.8866, 0.8571, 0.9315, 0.8553, 0.9315, 0.8525, 0.9292, 0.8557, 0.9292, 0.8282, 0.8843, 0.8297, 0.8843, 0.8348, 0.8866, 0.8323, 0.8866, 0.859, 0.9315, 0.8571, 0.9315, 0.8557, 0.9292, 0.859, 0.9292, 0.8266, 0.8843, 0.8282, 0.8843, 0.8323, 0.8866, 0.8294, 0.8866, 0.8608, 0.9315, 0.859, 0.9315, 0.859, 0.9292, 0.8622, 0.9292, 0.8248, 0.8843, 0.8266, 0.8843, 0.8294, 0.8866, 0.8262, 0.8866, 0.8626, 0.9315, 0.8608, 0.9315, 0.8622, 0.9292, 0.8654, 0.9292, 0.823, 0.8843, 0.8248, 0.8843, 0.8262, 0.8866, 0.823, 0.8866, 0.8642, 0.9315, 0.8626, 0.9315, 0.8654, 0.9292, 0.8683, 0.9292, 0.8211, 0.8843, 0.823, 0.8843, 0.823, 0.8866, 0.8197, 0.8866, 0.8657, 0.9315, 0.8642, 0.9315, 0.8683, 0.9292, 0.8708, 0.9292, 0.8193, 0.8843, 0.8211, 0.8843, 0.8197, 0.8866, 0.8165, 0.8866, 0.8669, 0.9315, 0.8657, 0.9315, 0.8708, 0.9292, 0.8729, 0.9292, 0.8177, 0.8843, 0.8193, 0.8843, 0.8165, 0.8866, 0.8136, 0.8866, 0.8677, 0.9315, 0.8669, 0.9315, 0.8729, 0.9292, 0.8745, 0.9292, 0.9299, 0.9268, 0.929, 0.9268, 0.929, 0.9244, 0.9306, 0.9244, 0.8162, 0.8843, 0.8177, 0.8843, 0.8136, 0.8866, 0.8111, 0.8866, 0.9072, 0.9262, 0.9063, 0.9262, 0.9049, 0.9239, 0.9064, 0.9239, 0.8951, 0.9088, 0.8942, 0.9088, 0.8949, 0.8969, 0.8965, 0.8969, 0.8151, 0.8843, 0.8162, 0.8843, 0.8111, 0.8866, 0.809, 0.8866, 0.9081, 0.9262, 0.9072, 0.9262, 0.9064, 0.9239, 0.9081, 0.9239, 0.8511, 0.9315, 0.8502, 0.9315, 0.8435, 0.9292, 0.845, 0.9292, 0.8165, 0.8894, 0.8197, 0.8894, 0.8192, 0.8921, 0.8157, 0.8921, 0.8654, 0.9292, 0.8622, 0.9292, 0.8622, 0.9264, 0.8654, 0.9264, 0.823, 0.8866, 0.8262, 0.8866, 0.8262, 0.8894, 0.823, 0.8894, 0.8683, 0.9292, 0.8654, 0.9292, 0.8654, 0.9264, 0.8683, 0.9264, 0.8197, 0.8866, 0.823, 0.8866, 0.823, 0.8894, 0.8197, 0.8894, 0.8708, 0.9292, 0.8683, 0.9292, 0.8683, 0.9264, 0.8708, 0.9264, 0.8165, 0.8866, 0.8197, 0.8866, 0.8197, 0.8894, 0.8165, 0.8894, 0.8729, 0.9292, 0.8708, 0.9292, 0.8708, 0.9264, 0.8729, 0.9264, 0.8136, 0.8866, 0.8165, 0.8866, 0.8165, 0.8894, 0.8136, 0.8894, 0.8745, 0.9292, 0.8729, 0.9292, 0.8729, 0.9264, 0.8745, 0.9264, 0.9306, 0.9244, 0.929, 0.9244, 0.929, 0.9217, 0.9306, 0.9217, 0.8111, 0.8866, 0.8136, 0.8866, 0.8136, 0.8894, 0.8111, 0.8894, 0.9064, 0.9239, 0.9049, 0.9239, 0.9049, 0.9211, 0.9064, 0.9211, 0.9322, 0.9244, 0.9306, 0.9244, 0.9306, 0.9217, 0.9322, 0.9217, 0.809, 0.8866, 0.8111, 0.8866, 0.8111, 0.8894, 0.809, 0.8894, 0.9081, 0.9239, 0.9064, 0.9239, 0.9064, 0.9211, 0.9081, 0.9211, 0.845, 0.9292, 0.8435, 0.9292, 0.8435, 0.9264, 0.845, 0.9264, 0.8075, 0.8866, 0.809, 0.8866, 0.809, 0.8894, 0.8075, 0.8894, 0.9097, 0.9239, 0.9081, 0.9239, 0.9081, 0.9211, 0.9097, 0.9211, 0.8471, 0.9292, 0.845, 0.9292, 0.845, 0.9264, 0.8471, 0.9264, 0.9273, 0.9244, 0.9258, 0.9244, 0.9258, 0.9217, 0.9273, 0.9217, 0.9113, 0.9239, 0.9097, 0.9239, 0.9097, 0.9211, 0.9113, 0.9211, 0.8496, 0.9292, 0.8471, 0.9292, 0.8471, 0.9264, 0.8496, 0.9264, 0.929, 0.9244, 0.9273, 0.9244, 0.9273, 0.9217, 0.929, 0.9217, 0.8369, 0.8866, 0.8385, 0.8866, 0.8385, 0.8894, 0.8369, 0.8894, 0.8525, 0.9292, 0.8496, 0.9292, 0.8496, 0.9264, 0.8525, 0.9264, 0.8348, 0.8866, 0.8369, 0.8866, 0.8369, 0.8894, 0.8348, 0.8894, 0.8557, 0.9292, 0.8525, 0.9292, 0.8525, 0.9264, 0.8557, 0.9264, 0.8323, 0.8866, 0.8348, 0.8866, 0.8348, 0.8894, 0.8323, 0.8894, 0.859, 0.9292, 0.8557, 0.9292, 0.8557, 0.9264, 0.859, 0.9264, 0.8294, 0.8866, 0.8323, 0.8866, 0.8323, 0.8894, 0.8294, 0.8894, 0.8622, 0.9292, 0.859, 0.9292, 0.859, 0.9264, 0.8622, 0.9264, 0.8071, 0.8921, 0.8095, 0.8921, 0.8092, 0.8959, 0.8068, 0.8959, 0.8729, 0.9264, 0.8708, 0.9264, 0.8724, 0.9237, 0.8748, 0.9237, 0.8136, 0.8894, 0.8165, 0.8894, 0.8157, 0.8921, 0.8124, 0.8921, 0.8745, 0.9264, 0.8729, 0.9264, 0.8748, 0.9237, 0.8765, 0.9237, 0.9306, 0.9217, 0.929, 0.9217, 0.929, 0.919, 0.9308, 0.919, 0.8111, 0.8894, 0.8136, 0.8894, 0.8124, 0.8921, 0.8095, 0.8921, 0.9064, 0.9211, 0.9049, 0.9211, 0.9044, 0.9185, 0.9062, 0.9185, 0.9322, 0.9217, 0.9306, 0.9217, 0.9308, 0.919, 0.9326, 0.919, 0.809, 0.8894, 0.8111, 0.8894, 0.8095, 0.8921, 0.8071, 0.8921, 0.9081, 0.9211, 0.9064, 0.9211, 0.9062, 0.9185, 0.9081, 0.9185, 0.845, 0.9264, 0.8435, 0.9264, 0.8414, 0.9237, 0.8431, 0.9237, 0.8075, 0.8894, 0.809, 0.8894, 0.8071, 0.8921, 0.8054, 0.8921, 0.9097, 0.9211, 0.9081, 0.9211, 0.9081, 0.9185, 0.9099, 0.9185, 0.8471, 0.9264, 0.845, 0.9264, 0.8431, 0.9237, 0.8455, 0.9237, 0.9273, 0.9217, 0.9258, 0.9217, 0.9253, 0.919, 0.9271, 0.919, 0.9113, 0.9211, 0.9097, 0.9211, 0.9099, 0.9185, 0.9117, 0.9185, 0.8496, 0.9264, 0.8471, 0.9264, 0.8455, 0.9237, 0.8484, 0.9237, 0.929, 0.9217, 0.9273, 0.9217, 0.9271, 0.919, 0.929, 0.919, 0.8369, 0.8894, 0.8385, 0.8894, 0.8405, 0.8921, 0.8388, 0.8921, 0.8525, 0.9264, 0.8496, 0.9264, 0.8484, 0.9237, 0.8517, 0.9237, 0.8348, 0.8894, 0.8369, 0.8894, 0.8388, 0.8921, 0.8364, 0.8921, 0.8557, 0.9264, 0.8525, 0.9264, 0.8517, 0.9237, 0.8552, 0.9237, 0.8323, 0.8894, 0.8348, 0.8894, 0.8364, 0.8921, 0.8335, 0.8921, 0.859, 0.9264, 0.8557, 0.9264, 0.8552, 0.9237, 0.859, 0.9237, 0.8294, 0.8894, 0.8323, 0.8894, 0.8335, 0.8921, 0.8302, 0.8921, 0.8622, 0.9264, 0.859, 0.9264, 0.859, 0.9237, 0.8627, 0.9237, 0.8262, 0.8894, 0.8294, 0.8894, 0.8302, 0.8921, 0.8267, 0.8921, 0.8654, 0.9264, 0.8622, 0.9264, 0.8627, 0.9237, 0.8662, 0.9237, 0.823, 0.8894, 0.8262, 0.8894, 0.8267, 0.8921, 0.823, 0.8921, 0.8683, 0.9264, 0.8654, 0.9264, 0.8662, 0.9237, 0.8695, 0.9237, 0.8197, 0.8894, 0.823, 0.8894, 0.823, 0.8921, 0.8192, 0.8921, 0.8708, 0.9264, 0.8683, 0.9264, 0.8695, 0.9237, 0.8724, 0.9237, 0.929, 0.9152, 0.9271, 0.9152, 0.9271, 0.8839, 0.929, 0.8839, 0.9081, 0.9185, 0.9062, 0.9185, 0.9062, 0.9147, 0.9081, 0.9147, 0.8431, 0.9237, 0.8414, 0.9237, 0.841, 0.9199, 0.8428, 0.9199, 0.8054, 0.8921, 0.8071, 0.8921, 0.8068, 0.8959, 0.8049, 0.8959, 0.9099, 0.9185, 0.9081, 0.9185, 0.9081, 0.9147, 0.91, 0.9147, 0.8455, 0.9237, 0.8431, 0.9237, 0.8428, 0.9199, 0.8452, 0.9199, 0.9271, 0.919, 0.9253, 0.919, 0.9252, 0.9152, 0.9271, 0.9152, 0.9117, 0.9185, 0.9099, 0.9185, 0.91, 0.9147, 0.9118, 0.9147, 0.8484, 0.9237, 0.8455, 0.9237, 0.8452, 0.9199, 0.8481, 0.9199, 0.929, 0.919, 0.9271, 0.919, 0.9271, 0.9152, 0.929, 0.9152, 0.8388, 0.8921, 0.8405, 0.8921, 0.841, 0.8959, 0.8392, 0.8959, 0.8517, 0.9237, 0.8484, 0.9237, 0.8481, 0.9199, 0.8515, 0.9199, 0.8364, 0.8921, 0.8388, 0.8921, 0.8392, 0.8959, 0.8367, 0.8959, 0.8552, 0.9237, 0.8517, 0.9237, 0.8515, 0.9199, 0.8552, 0.9199, 0.8335, 0.8921, 0.8364, 0.8921, 0.8367, 0.8959, 0.8338, 0.8959, 0.859, 0.9237, 0.8552, 0.9237, 0.8552, 0.9199, 0.859, 0.9199, 0.8302, 0.8921, 0.8335, 0.8921, 0.8338, 0.8959, 0.8304, 0.8959, 0.8627, 0.9237, 0.859, 0.9237, 0.859, 0.9199, 0.8628, 0.9199, 0.8267, 0.8921, 0.8302, 0.8921, 0.8304, 0.8959, 0.8268, 0.8959, 0.8662, 0.9237, 0.8627, 0.9237, 0.8628, 0.9199, 0.8664, 0.9199, 0.823, 0.8921, 0.8267, 0.8921, 0.8268, 0.8959, 0.823, 0.8959, 0.8695, 0.9237, 0.8662, 0.9237, 0.8664, 0.9199, 0.8698, 0.9199, 0.8192, 0.8921, 0.823, 0.8921, 0.823, 0.8959, 0.8191, 0.8959, 0.8724, 0.9237, 0.8695, 0.9237, 0.8698, 0.9199, 0.8727, 0.9199, 0.8157, 0.8921, 0.8192, 0.8921, 0.8191, 0.8959, 0.8155, 0.8959, 0.8748, 0.9237, 0.8724, 0.9237, 0.8727, 0.9199, 0.8752, 0.9199, 0.8124, 0.8921, 0.8157, 0.8921, 0.8155, 0.8959, 0.8121, 0.8959, 0.8765, 0.9237, 0.8748, 0.9237, 0.8752, 0.9199, 0.877, 0.9199, 0.9308, 0.919, 0.929, 0.919, 0.929, 0.9152, 0.9309, 0.9152, 0.8095, 0.8921, 0.8124, 0.8921, 0.8121, 0.8959, 0.8092, 0.8959, 0.9062, 0.9185, 0.9044, 0.9185, 0.9043, 0.9147, 0.9062, 0.9147, 0.9326, 0.919, 0.9308, 0.919, 0.9309, 0.9152, 0.9327, 0.9152, 0.8304, 0.9272, 0.8338, 0.9272, 0.8312, 0.9338, 0.8287, 0.9338, 0.8392, 0.8959, 0.841, 0.8959, 0.841, 0.9272, 0.8392, 0.9272, 0.8515, 0.9199, 0.8481, 0.9199, 0.8481, 0.8886, 0.8515, 0.8886, 0.8367, 0.8959, 0.8392, 0.8959, 0.8392, 0.9272, 0.8367, 0.9272, 0.8552, 0.9199, 0.8515, 0.9199, 0.8515, 0.8886, 0.8552, 0.8886, 0.8338, 0.8959, 0.8367, 0.8959, 0.8367, 0.9272, 0.8338, 0.9272, 0.859, 0.9199, 0.8552, 0.9199, 0.8552, 0.8886, 0.859, 0.8886, 0.8304, 0.8959, 0.8338, 0.8959, 0.8338, 0.9272, 0.8304, 0.9272, 0.8628, 0.9199, 0.859, 0.9199, 0.859, 0.8886, 0.8628, 0.8886, 0.8268, 0.8959, 0.8304, 0.8959, 0.8304, 0.9272, 0.8268, 0.9272, 0.8664, 0.9199, 0.8628, 0.9199, 0.8628, 0.8886, 0.8664, 0.8886, 0.823, 0.8959, 0.8268, 0.8959, 0.8268, 0.9272, 0.823, 0.9272, 0.8698, 0.9199, 0.8664, 0.9199, 0.8664, 0.8886, 0.8698, 0.8886, 0.8191, 0.8959, 0.823, 0.8959, 0.823, 0.9272, 0.8191, 0.9272, 0.8727, 0.9199, 0.8698, 0.9199, 0.8698, 0.8886, 0.8727, 0.8886, 0.8155, 0.8959, 0.8191, 0.8959, 0.8191, 0.9272, 0.8155, 0.9272, 0.8752, 0.9199, 0.8727, 0.9199, 0.8727, 0.8886, 0.8752, 0.8886, 0.8121, 0.8959, 0.8155, 0.8959, 0.8155, 0.9272, 0.8121, 0.9272, 0.877, 0.9199, 0.8752, 0.9199, 0.8752, 0.8886, 0.877, 0.8886, 0.9309, 0.9152, 0.929, 0.9152, 0.929, 0.8839, 0.9309, 0.8839, 0.8092, 0.8959, 0.8121, 0.8959, 0.8121, 0.9272, 0.8092, 0.9272, 0.9062, 0.9147, 0.9043, 0.9147, 0.9043, 0.8834, 0.9062, 0.8834, 0.9327, 0.9152, 0.9309, 0.9152, 0.9309, 0.8839, 0.9327, 0.8839, 0.8068, 0.8959, 0.8092, 0.8959, 0.8092, 0.9272, 0.8068, 0.9272, 0.9081, 0.9147, 0.9062, 0.9147, 0.9062, 0.8834, 0.9081, 0.8834, 0.8428, 0.9199, 0.841, 0.9199, 0.841, 0.8886, 0.8428, 0.8886, 0.8049, 0.8959, 0.8068, 0.8959, 0.8068, 0.9272, 0.8049, 0.9272, 0.91, 0.9147, 0.9081, 0.9147, 0.9081, 0.8834, 0.91, 0.8834, 0.8452, 0.9199, 0.8428, 0.9199, 0.8428, 0.8886, 0.8452, 0.8886, 0.9271, 0.9152, 0.9252, 0.9152, 0.9252, 0.8839, 0.9271, 0.8839, 0.9118, 0.9147, 0.91, 0.9147, 0.91, 0.8834, 0.9118, 0.8834, 0.8481, 0.9199, 0.8452, 0.9199, 0.8452, 0.8886, 0.8481, 0.8886, 0.82, 0.9338, 0.823, 0.9338, 0.823, 0.9395, 0.8209, 0.9395, 0.8628, 0.8886, 0.859, 0.8886, 0.859, 0.882, 0.8619, 0.882, 0.8268, 0.9272, 0.8304, 0.9272, 0.8287, 0.9338, 0.8259, 0.9338, 0.8664, 0.8886, 0.8628, 0.8886, 0.8619, 0.882, 0.8647, 0.882, 0.823, 0.9272, 0.8268, 0.9272, 0.8259, 0.9338, 0.823, 0.9338, 0.8698, 0.8886, 0.8664, 0.8886, 0.8647, 0.882, 0.8672, 0.882, 0.8191, 0.9272, 0.823, 0.9272, 0.823, 0.9338, 0.82, 0.9338, 0.8727, 0.8886, 0.8698, 0.8886, 0.8672, 0.882, 0.8695, 0.882, 0.8155, 0.9272, 0.8191, 0.9272, 0.82, 0.9338, 0.8172, 0.9338, 0.8752, 0.8886, 0.8727, 0.8886, 0.8695, 0.882, 0.8714, 0.882, 0.8121, 0.9272, 0.8155, 0.9272, 0.8172, 0.9338, 0.8147, 0.9338, 0.877, 0.8886, 0.8752, 0.8886, 0.8714, 0.882, 0.8727, 0.882, 0.9309, 0.8839, 0.929, 0.8839, 0.929, 0.8772, 0.9304, 0.8772, 0.8092, 0.9272, 0.8121, 0.9272, 0.8147, 0.9338, 0.8124, 0.9338, 0.9062, 0.8834, 0.9043, 0.8834, 0.9052, 0.8767, 0.9066, 0.8767, 0.9327, 0.8839, 0.9309, 0.8839, 0.9304, 0.8772, 0.9318, 0.8772, 0.8068, 0.9272, 0.8092, 0.9272, 0.8124, 0.9338, 0.8105, 0.9338, 0.9081, 0.8834, 0.9062, 0.8834, 0.9066, 0.8767, 0.9081, 0.8767, 0.8428, 0.8886, 0.841, 0.8886, 0.8452, 0.882, 0.8465, 0.882, 0.8049, 0.9272, 0.8068, 0.9272, 0.8105, 0.9338, 0.8092, 0.9338, 0.91, 0.8834, 0.9081, 0.8834, 0.9081, 0.8767, 0.9095, 0.8767, 0.8452, 0.8886, 0.8428, 0.8886, 0.8465, 0.882, 0.8484, 0.882, 0.9271, 0.8839, 0.9252, 0.8839, 0.9261, 0.8772, 0.9275, 0.8772, 0.9118, 0.8834, 0.91, 0.8834, 0.9095, 0.8767, 0.9109, 0.8767, 0.8481, 0.8886, 0.8452, 0.8886, 0.8484, 0.882, 0.8507, 0.882, 0.929, 0.8839, 0.9271, 0.8839, 0.9275, 0.8772, 0.929, 0.8772, 0.8392, 0.9272, 0.841, 0.9272, 0.8367, 0.9338, 0.8354, 0.9338, 0.8515, 0.8886, 0.8481, 0.8886, 0.8507, 0.882, 0.8532, 0.882, 0.8367, 0.9272, 0.8392, 0.9272, 0.8354, 0.9338, 0.8335, 0.9338, 0.8552, 0.8886, 0.8515, 0.8886, 0.8532, 0.882, 0.856, 0.882, 0.8338, 0.9272, 0.8367, 0.9272, 0.8335, 0.9338, 0.8312, 0.9338, 0.859, 0.8886, 0.8552, 0.8886, 0.856, 0.882, 0.859, 0.882, 0.93, 0.8716, 0.929, 0.8716, 0.929, 0.8693, 0.9297, 0.8693, 0.8695, 0.882, 0.8672, 0.882, 0.8648, 0.8763, 0.8663, 0.8763, 0.8172, 0.9338, 0.82, 0.9338, 0.8209, 0.9395, 0.819, 0.9395, 0.8714, 0.882, 0.8695, 0.882, 0.8663, 0.8763, 0.8676, 0.8763, 0.8147, 0.9338, 0.8172, 0.9338, 0.819, 0.9395, 0.8172, 0.9395, 0.8727, 0.882, 0.8714, 0.882, 0.8676, 0.8763, 0.8686, 0.8763, 0.9304, 0.8772, 0.929, 0.8772, 0.929, 0.8716, 0.93, 0.8716, 0.8124, 0.9338, 0.8147, 0.9338, 0.8172, 0.9395, 0.8156, 0.9395, 0.9066, 0.8767, 0.9052, 0.8767, 0.9061, 0.8711, 0.9071, 0.8711, 0.9318, 0.8772, 0.9304, 0.8772, 0.93, 0.8716, 0.931, 0.8716, 0.8105, 0.9338, 0.8124, 0.9338, 0.8156, 0.9395, 0.8143, 0.9395, 0.9081, 0.8767, 0.9066, 0.8767, 0.9071, 0.8711, 0.9081, 0.8711, 0.8465, 0.882, 0.8452, 0.882, 0.8493, 0.8763, 0.8503, 0.8763, 0.8092, 0.9338, 0.8105, 0.9338, 0.8143, 0.9395, 0.8133, 0.9395, 0.9095, 0.8767, 0.9081, 0.8767, 0.9081, 0.8711, 0.9091, 0.8711, 0.8484, 0.882, 0.8465, 0.882, 0.8503, 0.8763, 0.8516, 0.8763, 0.9275, 0.8772, 0.9261, 0.8772, 0.927, 0.8716, 0.928, 0.8716, 0.9109, 0.8767, 0.9095, 0.8767, 0.9091, 0.8711, 0.9101, 0.8711, 0.8507, 0.882, 0.8484, 0.882, 0.8516, 0.8763, 0.8532, 0.8763, 0.929, 0.8772, 0.9275, 0.8772, 0.928, 0.8716, 0.929, 0.8716, 0.8354, 0.9338, 0.8367, 0.9338, 0.8326, 0.9395, 0.8316, 0.9395, 0.8532, 0.882, 0.8507, 0.882, 0.8532, 0.8763, 0.855, 0.8763, 0.8335, 0.9338, 0.8354, 0.9338, 0.8316, 0.9395, 0.8303, 0.9395, 0.856, 0.882, 0.8532, 0.882, 0.855, 0.8763, 0.8569, 0.8763, 0.8312, 0.9338, 0.8335, 0.9338, 0.8303, 0.9395, 0.8287, 0.9395, 0.859, 0.882, 0.856, 0.882, 0.8569, 0.8763, 0.859, 0.8763, 0.8287, 0.9338, 0.8312, 0.9338, 0.8287, 0.9395, 0.8269, 0.9395, 0.8619, 0.882, 0.859, 0.882, 0.859, 0.8763, 0.861, 0.8763, 0.8259, 0.9338, 0.8287, 0.9338, 0.8269, 0.9395, 0.825, 0.9395, 0.8647, 0.882, 0.8619, 0.882, 0.861, 0.8763, 0.8629, 0.8763, 0.823, 0.9338, 0.8259, 0.9338, 0.825, 0.9395, 0.823, 0.9395, 0.8672, 0.882, 0.8647, 0.882, 0.8629, 0.8763, 0.8648, 0.8763, 0.8826, 0.8943, 0.8833, 0.8943, 0.884, 0.8943, 0.8846, 0.8944, 0.8853, 0.8945, 0.8859, 0.8947, 0.8864, 0.8949, 0.8867, 0.8951, 0.887, 0.8953, 0.8871, 0.8956, 0.8871, 0.8959, 0.887, 0.8961, 0.8867, 0.8964, 0.8864, 0.8966, 0.8859, 0.8967, 0.8853, 0.8969, 0.8846, 0.897, 0.884, 0.897, 0.8833, 0.897, 0.8826, 0.8969, 0.882, 0.8968, 0.8814, 0.8966, 0.8809, 0.8964, 0.8805, 0.8962, 0.8802, 0.8959, 0.8801, 0.8957, 0.8801, 0.8954, 0.8802, 0.8952, 0.8805, 0.8949, 0.8809, 0.8947, 0.8814, 0.8945, 0.882, 0.8944, 0.8156, 0.9395, 0.8172, 0.9395, 0.819, 0.9418, 0.818, 0.9418, 0.9071, 0.8711, 0.9061, 0.8711, 0.9067, 0.8688, 0.9074, 0.8688, 0.931, 0.8716, 0.93, 0.8716, 0.9297, 0.8693, 0.9303, 0.8693, 0.8143, 0.9395, 0.8156, 0.9395, 0.818, 0.9418, 0.8171, 0.9418, 0.9081, 0.8711, 0.9071, 0.8711, 0.9074, 0.8688, 0.9081, 0.8688, 0.8503, 0.8763, 0.8493, 0.8763, 0.8524, 0.874, 0.8531, 0.874, 0.8133, 0.9395, 0.8143, 0.9395, 0.8171, 0.9418, 0.8164, 0.9418, 0.9091, 0.8711, 0.9081, 0.8711, 0.9081, 0.8688, 0.9088, 0.8688, 0.8516, 0.8763, 0.8503, 0.8763, 0.8531, 0.874, 0.854, 0.874, 0.928, 0.8716, 0.927, 0.8716, 0.9276, 0.8693, 0.9283, 0.8693, 0.9101, 0.8711, 0.9091, 0.8711, 0.9088, 0.8688, 0.9094, 0.8688, 0.8532, 0.8763, 0.8516, 0.8763, 0.854, 0.874, 0.855, 0.874, 0.929, 0.8716, 0.928, 0.8716, 0.9283, 0.8693, 0.929, 0.8693, 0.8316, 0.9395, 0.8326, 0.9395, 0.8295, 0.9418, 0.8288, 0.9418, 0.855, 0.8763, 0.8532, 0.8763, 0.855, 0.874, 0.8563, 0.874, 0.8303, 0.9395, 0.8316, 0.9395, 0.8288, 0.9418, 0.8279, 0.9418, 0.8569, 0.8763, 0.855, 0.8763, 0.8563, 0.874, 0.8576, 0.874, 0.8287, 0.9395, 0.8303, 0.9395, 0.8279, 0.9418, 0.8269, 0.9418, 0.859, 0.8763, 0.8569, 0.8763, 0.8576, 0.874, 0.859, 0.874, 0.8269, 0.9395, 0.8287, 0.9395, 0.8269, 0.9418, 0.8256, 0.9418, 0.861, 0.8763, 0.859, 0.8763, 0.859, 0.874, 0.8603, 0.874, 0.825, 0.9395, 0.8269, 0.9395, 0.8256, 0.9418, 0.8243, 0.9418, 0.8629, 0.8763, 0.861, 0.8763, 0.8603, 0.874, 0.8616, 0.874, 0.823, 0.9395, 0.825, 0.9395, 0.8243, 0.9418, 0.823, 0.9418, 0.8648, 0.8763, 0.8629, 0.8763, 0.8616, 0.874, 0.8629, 0.874, 0.8209, 0.9395, 0.823, 0.9395, 0.823, 0.9418, 0.8216, 0.9418, 0.8663, 0.8763, 0.8648, 0.8763, 0.8629, 0.874, 0.8639, 0.874, 0.819, 0.9395, 0.8209, 0.9395, 0.8216, 0.9418, 0.8203, 0.9418, 0.8676, 0.8763, 0.8663, 0.8763, 0.8639, 0.874, 0.8648, 0.874, 0.8172, 0.9395, 0.819, 0.9395, 0.8203, 0.9418, 0.819, 0.9418, 0.8686, 0.8763, 0.8676, 0.8763, 0.8648, 0.874, 0.8655, 0.874])
me_cube_001.materials.append(mat_material)
me_cube_001.use_remesh_preserve_volume = False
me_cube_001.use_remesh_preserve_attributes = False
me_cube_001.use_mirror_vertex_groups = False
me_cube_001.update()

# ---- objects
ob_cube = bpy.data.objects.new('Cube', me_cube_001)

# ---- transforms, parenting, visibility, modifiers, constraints
ob_cube.location = (0.0, 0.0, 0.0)
ob_cube.lineart.crease_threshold = 0.0

# ---- collection membership
col_collection_1.objects.link(ob_cube)

# ---- scene / render settings (as saved in the file)
scene.frame_start = 1; scene.frame_end = 250; scene.frame_set(1)
scene.render.engine = 'CYCLES'
scene.render.resolution_percentage = 50
scene.render.dither_intensity = 0.0
scene.cycles.use_denoising = False
scene.cycles.samples = 128
scene.cycles.sampling_pattern = 'TABULATED_SOBOL'
scene.cycles.use_adaptive_sampling = False
scene.cycles.use_light_tree = False
scene.cycles.blur_glossy = 0.0
scene.cycles.sample_clamp_indirect = 0.0
scene.view_settings.view_transform = 'Standard'
bpy.context.view_layer.update()

# ---- added for rendering (the .blend has no active camera and no usable light): camera, sun
cam_auto = bpy.data.cameras.new('AutoCamera')
cam_auto.lens = 50.0
cam_auto.sensor_width = 36.0
cam_auto.clip_end = 1000.0
ob_auto_camera = bpy.data.objects.new('AutoCamera', cam_auto)
scene.collection.objects.link(ob_auto_camera)
ob_auto_camera.location = (1.57411, -2.54706, 1.66273)
ob_auto_camera.rotation_euler = (1.09748, -7.21219e-08, 0.694738)
scene.camera = ob_auto_camera
light_auto_sun = bpy.data.lights.new('AutoSun', 'SUN')
light_auto_sun.energy = 3.0
light_auto_sun.angle = 0.0523599
ob_auto_sun = bpy.data.objects.new('AutoSun', light_auto_sun)
scene.collection.objects.link(ob_auto_sun)
ob_auto_sun.rotation_euler = (0.872665, 0.174533, 0.523599)
bpy.context.view_layer.update()
